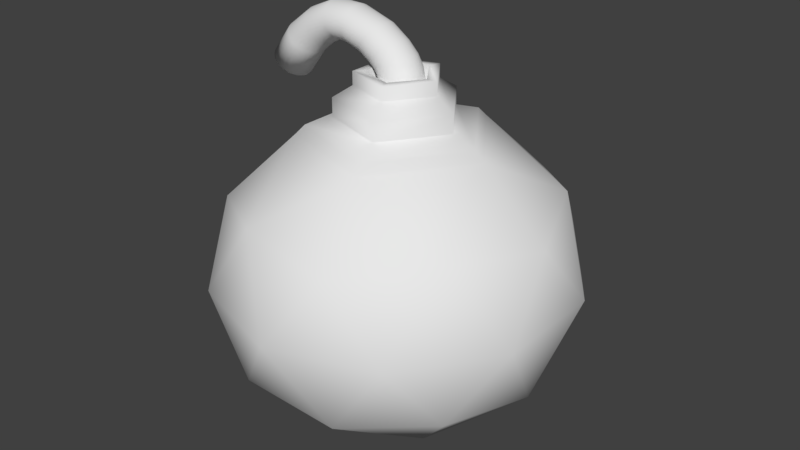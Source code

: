 # Source: Bomb.blend  (saved by Blender 2.79.0; exported with 4.5.12 LTS)
import bpy
from mathutils import Matrix  # noqa: F401  (used for matrix-valued properties, if any)

bpy.ops.wm.read_factory_settings(use_empty=True)
scene = bpy.context.scene
scene.name = 'Scene'

# ---- collections
col_collection_1 = bpy.data.collections.new('Collection 1'); scene.collection.children.link(col_collection_1)

# ---- world
world_world = bpy.data.worlds.new('World'); scene.world = world_world
world_world.color = (0.05088, 0.05088, 0.05088)
world_world.use_sun_shadow = False
world_world.sun_shadow_jitter_overblur = 0.0
world_world.cycles.sampling_method = 'MANUAL'

# ---- meshes
me_icosphere = bpy.data.meshes.new('Icosphere')
me_icosphere.from_pydata([(0.0, 0.0, -1.0), (0.7236, -0.5257, -0.4472), (-0.2764, -0.8506, -0.4472), (-0.8944, 0.0, -0.4472), (-0.2764, 0.8506, -0.4472), (0.7236, 0.5257, -0.4472), (0.2764, -0.8506, 0.4472), (-0.7236, -0.5257, 0.4472), (-0.7236, 0.5257, 0.4472), (0.2764, 0.8506, 0.4472), (0.8944, 0.0, 0.4472), (0.147, -0.4526, 0.91), (-0.1625, -0.5, -0.8507), (0.4253, -0.309, -0.8507), (0.2629, -0.809, -0.5257), (0.8506, 0.0, -0.5257), (0.4253, 0.309, -0.8507), (-0.5257, 0.0, -0.8507), (-0.6882, -0.5, -0.5257), (-0.1625, 0.5, -0.8507), (-0.6882, 0.5, -0.5257), (0.2629, 0.809, -0.5257), (0.9511, -0.309, 0.0), (0.9511, 0.309, 0.0), (0.0, -1.0, 0.0), (0.5878, -0.809, 0.0), (-0.9511, -0.309, 0.0), (-0.5878, -0.809, 0.0), (-0.5878, 0.809, 0.0), (-0.9511, 0.309, 0.0), (0.5878, 0.809, 0.0), (0.0, 1.0, 0.0), (0.6882, -0.5, 0.5257), (-0.2629, -0.809, 0.5257), (-0.8506, 0.0, 0.5257), (-0.2629, 0.809, 0.5257), (0.6882, 0.5, 0.5257), (0.1625, -0.5, 0.8507), (0.5257, 0.0, 0.8507), (-0.4253, -0.309, 0.8507), (-0.4253, 0.309, 0.8507), (0.1625, 0.5, 0.8507), (0.4759, -5.653e-10, 0.91), (-0.385, -0.2797, 0.91), (-0.385, 0.2797, 0.91), (0.147, 0.4526, 0.91), (0.1037, -0.319, 0.9621), (0.3355, -3.985e-10, 0.9621), (-0.2714, -0.1972, 0.9621), (-0.2714, 0.1972, 0.9621), (0.1037, 0.319, 0.9621), (0.1037, -0.319, 1.079), (0.3355, -3.985e-10, 1.079), (-0.2714, -0.1972, 1.079), (-0.2714, 0.1972, 1.079), (0.1037, 0.319, 1.079), (0.07177, -0.2209, 1.154), (0.2323, -2.759e-10, 1.154), (-0.1879, -0.1365, 1.154), (-0.1879, 0.1365, 1.154), (0.07177, 0.2209, 1.154), (0.07177, -0.2209, 1.238), (0.2323, -2.759e-10, 1.238), (-0.1879, -0.1365, 1.238), (-0.1879, 0.1365, 1.238), (0.07177, 0.2209, 1.238), (0.05217, -0.1606, 1.238), (0.1688, 6.135e-10, 1.238), (-0.1366, -0.09923, 1.238), (-0.1366, 0.09923, 1.238), (0.05217, 0.1606, 1.238), (0.05217, -0.1606, 0.7733), (0.1688, 6.135e-10, 0.7733), (-0.1366, -0.09923, 0.7733), (-0.1366, 0.09923, 0.7733), (0.05217, 0.1606, 0.7733), (0.01245, -0.1142, 1.118), (-0.01049, -0.112, 1.118), (-0.03256, -0.1055, 1.118), (-0.05289, -0.09493, 1.118), (-0.07071, -0.08073, 1.118), (-0.08534, -0.06343, 1.118), (-0.0962, -0.04369, 1.118), (-0.1029, -0.02227, 1.118), (-0.1052, 1.343e-07, 1.118), (-0.1029, 0.02227, 1.118), (-0.0962, 0.04369, 1.118), (-0.08534, 0.06343, 1.118), (-0.07071, 0.08073, 1.118), (-0.05289, 0.09493, 1.118), (-0.03256, 0.1055, 1.118), (-0.01049, 0.112, 1.118), (0.01245, 0.1142, 1.118), (0.03539, 0.112, 1.118), (0.05746, 0.1055, 1.118), (0.07779, 0.09493, 1.118), (0.09561, 0.08073, 1.118), (0.1102, 0.06343, 1.118), (0.1211, 0.04369, 1.118), (0.1278, 0.02227, 1.118), (0.1301, 3.664e-08, 1.118), (0.1278, -0.02227, 1.118), (0.1211, -0.04369, 1.118), (0.1102, -0.06343, 1.118), (0.09561, -0.08073, 1.118), (0.07779, -0.09493, 1.118), (0.05746, -0.1055, 1.118), (0.03539, -0.112, 1.118), (0.01245, -0.1142, 1.189), (-0.01049, -0.112, 1.189), (-0.03256, -0.1055, 1.189), (-0.05289, -0.09493, 1.189), (-0.07071, -0.08073, 1.189), (-0.08534, -0.06343, 1.189), (-0.0962, -0.04369, 1.189), (-0.1029, -0.02227, 1.189), (-0.1052, 1.343e-07, 1.189), (-0.1029, 0.02227, 1.189), (-0.0962, 0.04369, 1.189), (-0.08534, 0.06343, 1.189), (-0.07071, 0.08073, 1.189), (-0.05289, 0.09493, 1.189), (-0.03256, 0.1055, 1.189), (-0.01049, 0.112, 1.189), (0.01245, 0.1142, 1.189), (0.03539, 0.112, 1.189), (0.05746, 0.1055, 1.189), (0.07779, 0.09493, 1.189), (0.09561, 0.08073, 1.189), (0.1102, 0.06343, 1.189), (0.1211, 0.04369, 1.189), (0.1278, 0.02227, 1.189), (0.1301, 3.664e-08, 1.189), (0.1278, -0.02227, 1.189), (0.1211, -0.04369, 1.189), (0.1102, -0.06343, 1.189), (0.09561, -0.08073, 1.189), (0.07779, -0.09493, 1.189), (0.05746, -0.1055, 1.189), (0.03539, -0.112, 1.189), (-0.007111, -0.1057, 1.244), (-0.02932, -0.1035, 1.238), (-0.05068, -0.09705, 1.233), (-0.07036, -0.0865, 1.228), (-0.08762, -0.0723, 1.223), (-0.1018, -0.055, 1.22), (-0.1123, -0.03527, 1.217), (-0.1188, -0.01385, 1.215), (-0.121, 0.008424, 1.215), (-0.1188, 0.0307, 1.215), (-0.1123, 0.05211, 1.217), (-0.1018, 0.07185, 1.22), (-0.08762, 0.08915, 1.223), (-0.07036, 0.1034, 1.228), (-0.05068, 0.1139, 1.233), (-0.02932, 0.1204, 1.238), (-0.007111, 0.1226, 1.244), (0.0151, 0.1204, 1.249), (0.03646, 0.1139, 1.255), (0.05614, 0.1034, 1.26), (0.07339, 0.08915, 1.264), (0.08755, 0.07185, 1.268), (0.09807, 0.05211, 1.27), (0.1046, 0.0307, 1.272), (0.1067, 0.008424, 1.272), (0.1046, -0.01385, 1.272), (0.09807, -0.03527, 1.27), (0.08755, -0.055, 1.268), (0.07339, -0.0723, 1.264), (0.05614, -0.0865, 1.26), (0.03646, -0.09705, 1.255), (0.0151, -0.1035, 1.249), (-0.03872, -0.09867, 1.288), (-0.0592, -0.09648, 1.278), (-0.0789, -0.08998, 1.269), (-0.09705, -0.07943, 1.26), (-0.113, -0.06523, 1.252), (-0.126, -0.04793, 1.245), (-0.1357, -0.02819, 1.24), (-0.1417, -0.006775, 1.238), (-0.1437, 0.0155, 1.237), (-0.1417, 0.03777, 1.238), (-0.1357, 0.05919, 1.24), (-0.126, 0.07893, 1.245), (-0.113, 0.09623, 1.252), (-0.09705, 0.1104, 1.26), (-0.0789, 0.121, 1.269), (-0.0592, 0.1275, 1.278), (-0.03872, 0.1297, 1.288), (-0.01824, 0.1275, 1.298), (0.001448, 0.121, 1.308), (0.0196, 0.1104, 1.317), (0.03551, 0.09623, 1.325), (0.04856, 0.07893, 1.331), (0.05826, 0.05919, 1.336), (0.06423, 0.03777, 1.339), (0.06625, 0.0155, 1.34), (0.06423, -0.006775, 1.339), (0.05826, -0.02819, 1.336), (0.04856, -0.04793, 1.331), (0.0355, -0.06523, 1.325), (0.0196, -0.07943, 1.317), (0.001448, -0.08998, 1.308), (-0.01824, -0.09648, 1.298), (-0.09074, -0.09136, 1.333), (-0.1081, -0.08916, 1.319), (-0.1248, -0.08266, 1.305), (-0.1403, -0.07211, 1.292), (-0.1538, -0.05792, 1.28), (-0.1648, -0.04062, 1.271), (-0.1731, -0.02088, 1.264), (-0.1782, 0.0005388, 1.26), (-0.1799, 0.02281, 1.258), (-0.1782, 0.04508, 1.26), (-0.1731, 0.0665, 1.264), (-0.1648, 0.08624, 1.271), (-0.1538, 0.1035, 1.28), (-0.1403, 0.1177, 1.292), (-0.1248, 0.1283, 1.305), (-0.1081, 0.1348, 1.319), (-0.09074, 0.137, 1.333), (-0.07335, 0.1348, 1.348), (-0.05663, 0.1283, 1.362), (-0.04122, 0.1177, 1.375), (-0.02771, 0.1035, 1.386), (-0.01663, 0.08624, 1.396), (-0.008391, 0.0665, 1.403), (-0.003319, 0.04508, 1.407), (-0.001606, 0.02281, 1.408), (-0.003319, 0.0005387, 1.407), (-0.008391, -0.02088, 1.403), (-0.01663, -0.04062, 1.396), (-0.02771, -0.05792, 1.386), (-0.04122, -0.07211, 1.375), (-0.05663, -0.08267, 1.362), (-0.07335, -0.08916, 1.348), (-0.1783, -0.08214, 1.389), (-0.1908, -0.07994, 1.37), (-0.2029, -0.07345, 1.352), (-0.214, -0.0629, 1.335), (-0.2237, -0.0487, 1.321), (-0.2317, -0.0314, 1.309), (-0.2376, -0.01166, 1.3), (-0.2413, 0.009758, 1.294), (-0.2425, 0.03203, 1.292), (-0.2413, 0.0543, 1.294), (-0.2376, 0.07572, 1.3), (-0.2317, 0.09546, 1.309), (-0.2237, 0.1128, 1.321), (-0.214, 0.127, 1.335), (-0.2029, 0.1375, 1.352), (-0.1908, 0.144, 1.37), (-0.1783, 0.1462, 1.389), (-0.1658, 0.144, 1.408), (-0.1537, 0.1375, 1.426), (-0.1426, 0.127, 1.442), (-0.1329, 0.1128, 1.457), (-0.1249, 0.09546, 1.469), (-0.119, 0.07572, 1.478), (-0.1153, 0.0543, 1.483), (-0.1141, 0.03203, 1.485), (-0.1153, 0.009758, 1.483), (-0.119, -0.01166, 1.478), (-0.1249, -0.0314, 1.469), (-0.1329, -0.0487, 1.457), (-0.1426, -0.0629, 1.442), (-0.1537, -0.07345, 1.426), (-0.1658, -0.07994, 1.408), (-0.317, -0.07381, 1.435), (-0.3193, -0.07161, 1.413), (-0.3216, -0.06512, 1.391), (-0.3237, -0.05457, 1.371), (-0.3255, -0.04037, 1.354), (-0.327, -0.02307, 1.34), (-0.3281, -0.003331, 1.329), (-0.3288, 0.01809, 1.323), (-0.329, 0.04036, 1.321), (-0.3288, 0.06263, 1.323), (-0.3281, 0.08405, 1.329), (-0.327, 0.1038, 1.34), (-0.3255, 0.1211, 1.354), (-0.3237, 0.1353, 1.371), (-0.3216, 0.1458, 1.391), (-0.3193, 0.1523, 1.413), (-0.317, 0.1545, 1.435), (-0.3147, 0.1523, 1.457), (-0.3124, 0.1458, 1.479), (-0.3103, 0.1353, 1.498), (-0.3085, 0.1211, 1.516), (-0.307, 0.1038, 1.53), (-0.3059, 0.08405, 1.541), (-0.3052, 0.06263, 1.547), (-0.305, 0.04036, 1.549), (-0.3052, 0.01809, 1.547), (-0.3059, -0.003331, 1.541), (-0.307, -0.02307, 1.53), (-0.3085, -0.04037, 1.516), (-0.3103, -0.05457, 1.498), (-0.3124, -0.06512, 1.479), (-0.3147, -0.07161, 1.457), (-0.4279, -0.07687, 1.443), (-0.4222, -0.07467, 1.421), (-0.4167, -0.06818, 1.401), (-0.4116, -0.05763, 1.381), (-0.4071, -0.04343, 1.364), (-0.4035, -0.02613, 1.351), (-0.4008, -0.006391, 1.34), (-0.3991, 0.01503, 1.334), (-0.3985, 0.0373, 1.332), (-0.3991, 0.05957, 1.334), (-0.4008, 0.08099, 1.34), (-0.4035, 0.1007, 1.351), (-0.4071, 0.118, 1.364), (-0.4116, 0.1322, 1.381), (-0.4167, 0.1428, 1.401), (-0.4222, 0.1493, 1.421), (-0.4279, 0.1515, 1.443), (-0.4336, 0.1493, 1.465), (-0.4391, 0.1428, 1.486), (-0.4442, 0.1322, 1.505), (-0.4487, 0.118, 1.522), (-0.4523, 0.1007, 1.536), (-0.455, 0.08099, 1.546), (-0.4567, 0.05957, 1.552), (-0.4573, 0.0373, 1.554), (-0.4567, 0.01503, 1.552), (-0.455, -0.006391, 1.546), (-0.4523, -0.02613, 1.536), (-0.4487, -0.04343, 1.522), (-0.4442, -0.05763, 1.505), (-0.4391, -0.06818, 1.486), (-0.4336, -0.07467, 1.465), (-0.5467, -0.08049, 1.38), (-0.5353, -0.0783, 1.361), (-0.5244, -0.0718, 1.342), (-0.5143, -0.06125, 1.325), (-0.5055, -0.04705, 1.31), (-0.4982, -0.02975, 1.297), (-0.4929, -0.01001, 1.288), (-0.4895, 0.0114, 1.282), (-0.4884, 0.03368, 1.28), (-0.4895, 0.05595, 1.282), (-0.4929, 0.07737, 1.288), (-0.4982, 0.0971, 1.297), (-0.5055, 0.1144, 1.31), (-0.5143, 0.1286, 1.325), (-0.5244, 0.1392, 1.342), (-0.5353, 0.1456, 1.361), (-0.5467, 0.1478, 1.38), (-0.558, 0.1456, 1.4), (-0.569, 0.1392, 1.418), (-0.579, 0.1286, 1.436), (-0.5879, 0.1144, 1.451), (-0.5951, 0.0971, 1.463), (-0.6005, 0.07737, 1.472), (-0.6038, 0.05595, 1.478), (-0.6049, 0.03368, 1.48), (-0.6038, 0.0114, 1.478), (-0.6005, -0.01001, 1.472), (-0.5951, -0.02975, 1.463), (-0.5879, -0.04705, 1.451), (-0.579, -0.06125, 1.436), (-0.569, -0.0718, 1.418), (-0.558, -0.0783, 1.4), (-0.652, -0.0839, 1.283), (-0.6351, -0.08171, 1.268), (-0.6188, -0.07521, 1.254), (-0.6037, -0.06466, 1.24), (-0.5905, -0.05047, 1.229), (-0.5797, -0.03316, 1.219), (-0.5717, -0.01343, 1.212), (-0.5667, 0.00799, 1.207), (-0.5651, 0.03026, 1.206), (-0.5667, 0.05254, 1.207), (-0.5717, 0.07395, 1.212), (-0.5797, 0.09369, 1.219), (-0.5905, 0.111, 1.229), (-0.6037, 0.1252, 1.24), (-0.6188, 0.1357, 1.254), (-0.6351, 0.1422, 1.268), (-0.652, 0.1444, 1.283), (-0.669, 0.1422, 1.298), (-0.6853, 0.1357, 1.313), (-0.7004, 0.1252, 1.326), (-0.7136, 0.111, 1.338), (-0.7244, 0.09369, 1.348), (-0.7324, 0.07395, 1.355), (-0.7374, 0.05254, 1.359), (-0.739, 0.03026, 1.361), (-0.7374, 0.00799, 1.359), (-0.7324, -0.01343, 1.355), (-0.7244, -0.03316, 1.348), (-0.7136, -0.05047, 1.338), (-0.7004, -0.06466, 1.326), (-0.6853, -0.07521, 1.313), (-0.669, -0.08171, 1.298), (-0.7583, -0.08767, 1.118), (-0.7414, -0.08548, 1.103), (-0.725, -0.07898, 1.089), (-0.71, -0.06843, 1.075), (-0.6968, -0.05423, 1.064), (-0.686, -0.03693, 1.054), (-0.678, -0.01719, 1.047), (-0.673, 0.004225, 1.043), (-0.6714, 0.0265, 1.041), (-0.673, 0.04877, 1.043), (-0.678, 0.07019, 1.047), (-0.686, 0.08993, 1.054), (-0.6968, 0.1072, 1.064), (-0.71, 0.1214, 1.075), (-0.725, 0.132, 1.089), (-0.7414, 0.1385, 1.103), (-0.7583, 0.1407, 1.118), (-0.7753, 0.1385, 1.134), (-0.7916, 0.132, 1.148), (-0.8066, 0.1214, 1.161), (-0.8198, 0.1072, 1.173), (-0.8306, 0.08993, 1.183), (-0.8387, 0.07019, 1.19), (-0.8436, 0.04877, 1.194), (-0.8453, 0.0265, 1.196), (-0.8436, 0.004225, 1.194), (-0.8387, -0.01719, 1.19), (-0.8306, -0.03693, 1.183), (-0.8198, -0.05423, 1.173), (-0.8066, -0.06843, 1.161), (-0.7916, -0.07898, 1.148), (-0.7753, -0.08548, 1.134), (-0.7583, -0.0002408, 1.118), (-0.7544, 0.000273, 1.115), (-0.7505, 0.001795, 1.111), (-0.747, 0.004266, 1.108), (-0.7439, 0.007591, 1.106), (-0.7414, 0.01164, 1.103), (-0.7395, 0.01627, 1.102), (-0.7383, 0.02128, 1.101), (-0.738, 0.0265, 1.1), (-0.7383, 0.03171, 1.101), (-0.7395, 0.03673, 1.102), (-0.7414, 0.04135, 1.103), (-0.7439, 0.04541, 1.106), (-0.7607, 0.04873, 1.103), (-0.7643, 0.0512, 1.106), (-0.7681, 0.05272, 1.109), (-0.772, 0.05324, 1.113), (-0.776, 0.05272, 1.116), (-0.7798, 0.0512, 1.12), (-0.7834, 0.04873, 1.123), (-0.7865, 0.04541, 1.125), (-0.789, 0.04135, 1.128), (-0.7909, 0.03673, 1.129), (-0.792, 0.03171, 1.13), (-0.7924, 0.0265, 1.131), (-0.7783, 0.02128, 1.136), (-0.7771, 0.01627, 1.135), (-0.7753, 0.01164, 1.133), (-0.7727, 0.007591, 1.131), (-0.7696, 0.004266, 1.128), (-0.7661, 0.001795, 1.125), (-0.7623, 0.000273, 1.122)], [], [(0, 13, 12), (1, 13, 15), (0, 12, 17), (0, 17, 19), (0, 19, 16), (1, 15, 22), (2, 14, 24), (3, 18, 26), (4, 20, 28), (5, 21, 30), (1, 22, 25), (2, 24, 27), (3, 26, 29), (4, 28, 31), (5, 30, 23), (6, 32, 37), (7, 33, 39), (8, 34, 40), (9, 35, 41), (10, 36, 38), (40, 39, 43, 44), (38, 36, 41), (36, 9, 41), (37, 38, 42, 11), (41, 35, 40), (35, 8, 40), (41, 40, 44, 45), (40, 34, 39), (34, 7, 39), (39, 37, 11, 43), (39, 33, 37), (33, 6, 37), (38, 41, 45, 42), (37, 32, 38), (32, 10, 38), (23, 36, 10), (23, 30, 36), (30, 9, 36), (31, 35, 9), (31, 28, 35), (28, 8, 35), (29, 34, 8), (29, 26, 34), (26, 7, 34), (27, 33, 7), (27, 24, 33), (24, 6, 33), (25, 32, 6), (25, 22, 32), (22, 10, 32), (30, 31, 9), (30, 21, 31), (21, 4, 31), (28, 29, 8), (28, 20, 29), (20, 3, 29), (26, 27, 7), (26, 18, 27), (18, 2, 27), (24, 25, 6), (24, 14, 25), (14, 1, 25), (22, 23, 10), (22, 15, 23), (15, 5, 23), (16, 21, 5), (16, 19, 21), (19, 4, 21), (19, 20, 4), (19, 17, 20), (17, 3, 20), (17, 18, 3), (17, 12, 18), (12, 2, 18), (15, 16, 5), (15, 13, 16), (13, 0, 16), (12, 14, 2), (12, 13, 14), (13, 1, 14), (45, 44, 49, 50), (42, 45, 50, 47), (11, 42, 47, 46), (44, 43, 48, 49), (43, 11, 46, 48), (48, 46, 51, 53), (47, 50, 55, 52), (49, 48, 53, 54), (46, 47, 52, 51), (50, 49, 54, 55), (55, 54, 59, 60), (53, 51, 56, 58), (52, 55, 60, 57), (54, 53, 58, 59), (51, 52, 57, 56), (57, 60, 65, 62), (59, 58, 63, 64), (56, 57, 62, 61), (60, 59, 64, 65), (58, 56, 61, 63), (65, 64, 69, 70), (63, 61, 66, 68), (62, 65, 70, 67), (64, 63, 68, 69), (61, 62, 67, 66), (67, 70, 75, 72), (69, 68, 73, 74), (66, 67, 72, 71), (70, 69, 74, 75), (68, 66, 71, 73), (102, 101, 133, 134), (89, 88, 120, 121), (103, 102, 134, 135), (90, 89, 121, 122), (77, 76, 108, 109), (104, 103, 135, 136), (91, 90, 122, 123), (78, 77, 109, 110), (105, 104, 136, 137), (92, 91, 123, 124), (79, 78, 110, 111), (106, 105, 137, 138), (93, 92, 124, 125), (80, 79, 111, 112), (107, 106, 138, 139), (94, 93, 125, 126), (81, 80, 112, 113), (76, 107, 139, 108), (95, 94, 126, 127), (82, 81, 113, 114), (96, 95, 127, 128), (83, 82, 114, 115), (97, 96, 128, 129), (84, 83, 115, 116), (98, 97, 129, 130), (85, 84, 116, 117), (99, 98, 130, 131), (86, 85, 117, 118), (100, 99, 131, 132), (87, 86, 118, 119), (101, 100, 132, 133), (88, 87, 119, 120), (129, 128, 160, 161), (116, 115, 147, 148), (130, 129, 161, 162), (117, 116, 148, 149), (131, 130, 162, 163), (118, 117, 149, 150), (132, 131, 163, 164), (119, 118, 150, 151), (133, 132, 164, 165), (120, 119, 151, 152), (134, 133, 165, 166), (121, 120, 152, 153), (135, 134, 166, 167), (122, 121, 153, 154), (109, 108, 140, 141), (136, 135, 167, 168), (123, 122, 154, 155), (110, 109, 141, 142), (137, 136, 168, 169), (124, 123, 155, 156), (111, 110, 142, 143), (138, 137, 169, 170), (125, 124, 156, 157), (112, 111, 143, 144), (139, 138, 170, 171), (126, 125, 157, 158), (113, 112, 144, 145), (108, 139, 171, 140), (127, 126, 158, 159), (114, 113, 145, 146), (128, 127, 159, 160), (115, 114, 146, 147), (164, 163, 195, 196), (151, 150, 182, 183), (165, 164, 196, 197), (152, 151, 183, 184), (166, 165, 197, 198), (153, 152, 184, 185), (167, 166, 198, 199), (154, 153, 185, 186), (141, 140, 172, 173), (168, 167, 199, 200), (155, 154, 186, 187), (142, 141, 173, 174), (169, 168, 200, 201), (156, 155, 187, 188), (143, 142, 174, 175), (170, 169, 201, 202), (157, 156, 188, 189), (144, 143, 175, 176), (171, 170, 202, 203), (158, 157, 189, 190), (145, 144, 176, 177), (140, 171, 203, 172), (159, 158, 190, 191), (146, 145, 177, 178), (160, 159, 191, 192), (147, 146, 178, 179), (161, 160, 192, 193), (148, 147, 179, 180), (162, 161, 193, 194), (149, 148, 180, 181), (163, 162, 194, 195), (150, 149, 181, 182), (199, 198, 230, 231), (186, 185, 217, 218), (173, 172, 204, 205), (200, 199, 231, 232), (187, 186, 218, 219), (174, 173, 205, 206), (201, 200, 232, 233), (188, 187, 219, 220), (175, 174, 206, 207), (202, 201, 233, 234), (189, 188, 220, 221), (176, 175, 207, 208), (203, 202, 234, 235), (190, 189, 221, 222), (177, 176, 208, 209), (172, 203, 235, 204), (191, 190, 222, 223), (178, 177, 209, 210), (192, 191, 223, 224), (179, 178, 210, 211), (193, 192, 224, 225), (180, 179, 211, 212), (194, 193, 225, 226), (181, 180, 212, 213), (195, 194, 226, 227), (182, 181, 213, 214), (196, 195, 227, 228), (183, 182, 214, 215), (197, 196, 228, 229), (184, 183, 215, 216), (198, 197, 229, 230), (185, 184, 216, 217), (207, 206, 238, 239), (234, 233, 265, 266), (221, 220, 252, 253), (208, 207, 239, 240), (235, 234, 266, 267), (222, 221, 253, 254), (209, 208, 240, 241), (204, 235, 267, 236), (223, 222, 254, 255), (210, 209, 241, 242), (224, 223, 255, 256), (211, 210, 242, 243), (225, 224, 256, 257), (212, 211, 243, 244), (226, 225, 257, 258), (213, 212, 244, 245), (227, 226, 258, 259), (214, 213, 245, 246), (228, 227, 259, 260), (215, 214, 246, 247), (229, 228, 260, 261), (216, 215, 247, 248), (230, 229, 261, 262), (217, 216, 248, 249), (231, 230, 262, 263), (218, 217, 249, 250), (205, 204, 236, 237), (232, 231, 263, 264), (219, 218, 250, 251), (206, 205, 237, 238), (233, 232, 264, 265), (220, 219, 251, 252), (242, 241, 273, 274), (256, 255, 287, 288), (243, 242, 274, 275), (257, 256, 288, 289), (244, 243, 275, 276), (258, 257, 289, 290), (245, 244, 276, 277), (259, 258, 290, 291), (246, 245, 277, 278), (260, 259, 291, 292), (247, 246, 278, 279), (261, 260, 292, 293), (248, 247, 279, 280), (262, 261, 293, 294), (249, 248, 280, 281), (263, 262, 294, 295), (250, 249, 281, 282), (237, 236, 268, 269), (264, 263, 295, 296), (251, 250, 282, 283), (238, 237, 269, 270), (265, 264, 296, 297), (252, 251, 283, 284), (239, 238, 270, 271), (266, 265, 297, 298), (253, 252, 284, 285), (240, 239, 271, 272), (267, 266, 298, 299), (254, 253, 285, 286), (241, 240, 272, 273), (236, 267, 299, 268), (255, 254, 286, 287), (277, 276, 308, 309), (291, 290, 322, 323), (278, 277, 309, 310), (292, 291, 323, 324), (279, 278, 310, 311), (293, 292, 324, 325), (280, 279, 311, 312), (294, 293, 325, 326), (281, 280, 312, 313), (295, 294, 326, 327), (282, 281, 313, 314), (269, 268, 300, 301), (296, 295, 327, 328), (283, 282, 314, 315), (270, 269, 301, 302), (297, 296, 328, 329), (284, 283, 315, 316), (271, 270, 302, 303), (298, 297, 329, 330), (285, 284, 316, 317), (272, 271, 303, 304), (299, 298, 330, 331), (286, 285, 317, 318), (273, 272, 304, 305), (268, 299, 331, 300), (287, 286, 318, 319), (274, 273, 305, 306), (288, 287, 319, 320), (275, 274, 306, 307), (289, 288, 320, 321), (276, 275, 307, 308), (290, 289, 321, 322), (312, 311, 343, 344), (326, 325, 357, 358), (313, 312, 344, 345), (327, 326, 358, 359), (314, 313, 345, 346), (301, 300, 332, 333), (328, 327, 359, 360), (315, 314, 346, 347), (302, 301, 333, 334), (329, 328, 360, 361), (316, 315, 347, 348), (303, 302, 334, 335), (330, 329, 361, 362), (317, 316, 348, 349), (304, 303, 335, 336), (331, 330, 362, 363), (318, 317, 349, 350), (305, 304, 336, 337), (300, 331, 363, 332), (319, 318, 350, 351), (306, 305, 337, 338), (320, 319, 351, 352), (307, 306, 338, 339), (321, 320, 352, 353), (308, 307, 339, 340), (322, 321, 353, 354), (309, 308, 340, 341), (323, 322, 354, 355), (310, 309, 341, 342), (324, 323, 355, 356), (311, 310, 342, 343), (325, 324, 356, 357), (347, 346, 378, 379), (334, 333, 365, 366), (361, 360, 392, 393), (348, 347, 379, 380), (335, 334, 366, 367), (362, 361, 393, 394), (349, 348, 380, 381), (336, 335, 367, 368), (363, 362, 394, 395), (350, 349, 381, 382), (337, 336, 368, 369), (332, 363, 395, 364), (351, 350, 382, 383), (338, 337, 369, 370), (352, 351, 383, 384), (339, 338, 370, 371), (353, 352, 384, 385), (340, 339, 371, 372), (354, 353, 385, 386), (341, 340, 372, 373), (355, 354, 386, 387), (342, 341, 373, 374), (356, 355, 387, 388), (343, 342, 374, 375), (357, 356, 388, 389), (344, 343, 375, 376), (358, 357, 389, 390), (345, 344, 376, 377), (359, 358, 390, 391), (346, 345, 377, 378), (333, 332, 364, 365), (360, 359, 391, 392), (382, 381, 413, 414), (369, 368, 400, 401), (364, 395, 427, 396), (383, 382, 414, 415), (370, 369, 401, 402), (384, 383, 415, 416), (371, 370, 402, 403), (385, 384, 416, 417), (372, 371, 403, 404), (386, 385, 417, 418), (373, 372, 404, 405), (387, 386, 418, 419), (374, 373, 405, 406), (388, 387, 419, 420), (375, 374, 406, 407), (389, 388, 420, 421), (376, 375, 407, 408), (390, 389, 421, 422), (377, 376, 408, 409), (391, 390, 422, 423), (378, 377, 409, 410), (365, 364, 396, 397), (392, 391, 423, 424), (379, 378, 410, 411), (366, 365, 397, 398), (393, 392, 424, 425), (380, 379, 411, 412), (367, 366, 398, 399), (394, 393, 425, 426), (381, 380, 412, 413), (368, 367, 399, 400), (395, 394, 426, 427), (400, 399, 431, 432), (427, 426, 458, 459), (414, 413, 445, 446), (401, 400, 432, 433), (396, 427, 459, 428), (415, 414, 446, 447), (402, 401, 433, 434), (416, 415, 447, 448), (403, 402, 434, 435), (417, 416, 448, 449), (404, 403, 435, 436), (418, 417, 449, 450), (405, 404, 436, 437), (419, 418, 450, 451), (406, 405, 437, 438), (420, 419, 451, 452), (407, 406, 438, 439), (421, 420, 452, 453), (408, 407, 439, 440), (422, 421, 453, 454), (409, 408, 440, 441), (423, 422, 454, 455), (410, 409, 441, 442), (397, 396, 428, 429), (424, 423, 455, 456), (411, 410, 442, 443), (398, 397, 429, 430), (425, 424, 456, 457), (412, 411, 443, 444), (399, 398, 430, 431), (426, 425, 457, 458), (413, 412, 444, 445), (429, 428, 459, 458, 457, 456, 455, 454, 453, 452, 451, 450, 449, 448, 447, 446, 445, 444, 443, 442, 441, 440, 439, 438, 437, 436, 435, 434, 433, 432, 431, 430)])
me_icosphere.polygons.foreach_set('use_smooth', [True] * 463)
_uv = me_icosphere.uv_layers.new(name='UVMap')
_uv.uv.foreach_set('vector', [0.5, 0.0, 0.7236, 0.05847, 0.4146, 0.05847, 0.8804, 0.2164, 0.7236, 0.05847, 0.9472, 0.1857, 0.5, 0.0, 0.4146, 0.05847, 0.2236, 0.05847, 0.5, 0.0, 0.2236, 0.05847, 0.4146, 0.05847, 0.5, 0.0, 0.4146, 0.05847, 0.7236, 0.05847, 0.8804, 0.2164, 0.9472, 0.1857, 1.0, 0.3915, 0.3547, 0.2164, 0.6382, 0.1857, 0.5, 0.3915, 0.02977, 0.2164, 0.1382, 0.1857, 0.0, 0.3915, 0.3547, 0.2164, 0.1382, 0.1857, 0.191, 0.3915, 0.8804, 0.2164, 0.6382, 0.1857, 0.809, 0.3915, 0.8804, 0.2164, 1.0, 0.3915, 0.809, 0.3915, 0.3547, 0.2164, 0.5, 0.3915, 0.191, 0.3915, 0.02977, 0.2164, 0.0, 0.3915, 0.0, 0.3915, 0.3547, 0.2164, 0.191, 0.3915, 0.5, 0.3915, 0.8804, 0.2164, 0.809, 0.3915, 1.0, 0.3915, 0.6453, 0.5666, 0.8618, 0.5973, 0.5854, 0.7245, 0.1196, 0.5666, 0.3618, 0.5973, 0.2764, 0.7245, 0.1196, 0.5666, 0.05279, 0.5973, 0.2764, 0.7245, 0.6453, 0.5666, 0.3618, 0.5973, 0.5854, 0.7245, 0.9702, 0.5666, 0.8618, 0.5973, 0.7764, 0.7245, 0.2764, 0.7245, 0.2764, 0.7245, 0.2976, 0.7477, 0.2976, 0.7477, 0.7764, 0.7245, 0.8618, 0.5973, 0.5854, 0.7245, 0.8618, 0.5973, 0.6453, 0.5666, 0.5854, 0.7245, 0.5854, 0.7245, 0.7764, 0.7245, 0.7502, 0.7477, 0.5773, 0.7477, 0.5854, 0.7245, 0.3618, 0.5973, 0.2764, 0.7245, 0.3618, 0.5973, 0.1196, 0.5666, 0.2764, 0.7245, 0.5854, 0.7245, 0.2764, 0.7245, 0.2976, 0.7477, 0.5773, 0.7477, 0.2764, 0.7245, 0.05279, 0.5973, 0.2764, 0.7245, 0.05279, 0.5973, 0.1196, 0.5666, 0.2764, 0.7245, 0.2764, 0.7245, 0.5854, 0.7245, 0.5773, 0.7477, 0.2976, 0.7477, 0.2764, 0.7245, 0.3618, 0.5973, 0.5854, 0.7245, 0.3618, 0.5973, 0.6453, 0.5666, 0.5854, 0.7245, 0.7764, 0.7245, 0.5854, 0.7245, 0.5773, 0.7477, 0.7502, 0.7477, 0.5854, 0.7245, 0.8618, 0.5973, 0.7764, 0.7245, 0.8618, 0.5973, 0.9702, 0.5666, 0.7764, 0.7245, 1.0, 0.3915, 0.8618, 0.5973, 0.9702, 0.5666, 1.0, 0.3915, 0.809, 0.3915, 0.8618, 0.5973, 0.809, 0.3915, 0.6453, 0.5666, 0.8618, 0.5973, 0.5, 0.3915, 0.3618, 0.5973, 0.6453, 0.5666, 0.5, 0.3915, 0.191, 0.3915, 0.3618, 0.5973, 0.191, 0.3915, 0.1196, 0.5666, 0.3618, 0.5973, 0.0, 0.3915, 0.05279, 0.5973, 0.1196, 0.5666, 0.0, 0.3915, 0.0, 0.3915, 0.05279, 0.5973, 0.0, 0.3915, 0.1196, 0.5666, 0.05279, 0.5973, 0.191, 0.3915, 0.3618, 0.5973, 0.1196, 0.5666, 0.191, 0.3915, 0.5, 0.3915, 0.3618, 0.5973, 0.5, 0.3915, 0.6453, 0.5666, 0.3618, 0.5973, 0.809, 0.3915, 0.8618, 0.5973, 0.6453, 0.5666, 0.809, 0.3915, 1.0, 0.3915, 0.8618, 0.5973, 1.0, 0.3915, 0.9702, 0.5666, 0.8618, 0.5973, 0.809, 0.3915, 0.5, 0.3915, 0.6453, 0.5666, 0.809, 0.3915, 0.6382, 0.1857, 0.5, 0.3915, 0.6382, 0.1857, 0.3547, 0.2164, 0.5, 0.3915, 0.191, 0.3915, 0.0, 0.3915, 0.1196, 0.5666, 0.191, 0.3915, 0.1382, 0.1857, 0.0, 0.3915, 0.1382, 0.1857, 0.02977, 0.2164, 0.0, 0.3915, 0.0, 0.3915, 0.191, 0.3915, 0.1196, 0.5666, 0.0, 0.3915, 0.1382, 0.1857, 0.191, 0.3915, 0.1382, 0.1857, 0.3547, 0.2164, 0.191, 0.3915, 0.5, 0.3915, 0.809, 0.3915, 0.6453, 0.5666, 0.5, 0.3915, 0.6382, 0.1857, 0.809, 0.3915, 0.6382, 0.1857, 0.8804, 0.2164, 0.809, 0.3915, 1.0, 0.3915, 1.0, 0.3915, 0.9702, 0.5666, 1.0, 0.3915, 0.9472, 0.1857, 1.0, 0.3915, 0.9472, 0.1857, 0.8804, 0.2164, 1.0, 0.3915, 0.7236, 0.05847, 0.6382, 0.1857, 0.8804, 0.2164, 0.7236, 0.05847, 0.4146, 0.05847, 0.6382, 0.1857, 0.4146, 0.05847, 0.3547, 0.2164, 0.6382, 0.1857, 0.4146, 0.05847, 0.1382, 0.1857, 0.3547, 0.2164, 0.4146, 0.05847, 0.2236, 0.05847, 0.1382, 0.1857, 0.2236, 0.05847, 0.02977, 0.2164, 0.1382, 0.1857, 0.2236, 0.05847, 0.1382, 0.1857, 0.02977, 0.2164, 0.2236, 0.05847, 0.4146, 0.05847, 0.1382, 0.1857, 0.4146, 0.05847, 0.3547, 0.2164, 0.1382, 0.1857, 0.9472, 0.1857, 0.7236, 0.05847, 0.8804, 0.2164, 0.9472, 0.1857, 0.7236, 0.05847, 0.7236, 0.05847, 0.7236, 0.05847, 0.5, 0.0, 0.7236, 0.05847, 0.4146, 0.05847, 0.6382, 0.1857, 0.3547, 0.2164, 0.4146, 0.05847, 0.7236, 0.05847, 0.6382, 0.1857, 0.7236, 0.05847, 0.8804, 0.2164, 0.6382, 0.1857, 0.5773, 0.7477, 0.2976, 0.7477, 0.3573, 0.7681, 0.5545, 0.7681, 0.7502, 0.7477, 0.5773, 0.7477, 0.5545, 0.7681, 0.6764, 0.7681, 0.5773, 0.7477, 0.7502, 0.7477, 0.6764, 0.7681, 0.5545, 0.7681, 0.2976, 0.7477, 0.2976, 0.7477, 0.3573, 0.7681, 0.3573, 0.7681, 0.2976, 0.7477, 0.5773, 0.7477, 0.5545, 0.7681, 0.3573, 0.7681, 0.3573, 0.7681, 0.5545, 0.7681, 0.5545, 0.8139, 0.3573, 0.8139, 0.6764, 0.7681, 0.5545, 0.7681, 0.5545, 0.8139, 0.6764, 0.8139, 0.3573, 0.7681, 0.3573, 0.7681, 0.3573, 0.8139, 0.3573, 0.8139, 0.5545, 0.7681, 0.6764, 0.7681, 0.6764, 0.8139, 0.5545, 0.8139, 0.5545, 0.7681, 0.3573, 0.7681, 0.3573, 0.8139, 0.5545, 0.8139, 0.5545, 0.8139, 0.3573, 0.8139, 0.4012, 0.8432, 0.5377, 0.8432, 0.3573, 0.8139, 0.5545, 0.8139, 0.5377, 0.8432, 0.4012, 0.8432, 0.6764, 0.8139, 0.5545, 0.8139, 0.5377, 0.8432, 0.6221, 0.8432, 0.3573, 0.8139, 0.3573, 0.8139, 0.4012, 0.8432, 0.4012, 0.8432, 0.5545, 0.8139, 0.6764, 0.8139, 0.6221, 0.8432, 0.5377, 0.8432, 0.6221, 0.8432, 0.5377, 0.8432, 0.5377, 0.8759, 0.6221, 0.8759, 0.4012, 0.8432, 0.4012, 0.8432, 0.4012, 0.8759, 0.4012, 0.8759, 0.5377, 0.8432, 0.6221, 0.8432, 0.6221, 0.8759, 0.5377, 0.8759, 0.5377, 0.8432, 0.4012, 0.8432, 0.4012, 0.8759, 0.5377, 0.8759, 0.4012, 0.8432, 0.5377, 0.8432, 0.5377, 0.8759, 0.4012, 0.8759, 0.5377, 0.8759, 0.4012, 0.8759, 0.4282, 0.8759, 0.5274, 0.8759, 0.4012, 0.8759, 0.5377, 0.8759, 0.5274, 0.8759, 0.4282, 0.8759, 0.6221, 0.8759, 0.5377, 0.8759, 0.5274, 0.8759, 0.5888, 0.8759, 0.4012, 0.8759, 0.4012, 0.8759, 0.4282, 0.8759, 0.4282, 0.8759, 0.5377, 0.8759, 0.6221, 0.8759, 0.5888, 0.8759, 0.5274, 0.8759, 0.5888, 0.8759, 0.5274, 0.8759, 0.5274, 0.6942, 0.5888, 0.6942, 0.4282, 0.8759, 0.4282, 0.8759, 0.4282, 0.6942, 0.4282, 0.6942, 0.5274, 0.8759, 0.5888, 0.8759, 0.5888, 0.6942, 0.5274, 0.6942, 0.5274, 0.8759, 0.4282, 0.8759, 0.4282, 0.6942, 0.5274, 0.6942, 0.4282, 0.8759, 0.5274, 0.8759, 0.5274, 0.6942, 0.4282, 0.6942, 0.5637, 0.8291, 0.5672, 0.8291, 0.5672, 0.857, 0.5637, 0.857, 0.4722, 0.8291, 0.4628, 0.8291, 0.4628, 0.857, 0.4722, 0.857, 0.558, 0.8291, 0.5637, 0.8291, 0.5637, 0.857, 0.558, 0.857, 0.4829, 0.8291, 0.4722, 0.8291, 0.4722, 0.857, 0.4829, 0.857, 0.4945, 0.8291, 0.5065, 0.8291, 0.5065, 0.857, 0.4945, 0.857, 0.5503, 0.8291, 0.558, 0.8291, 0.558, 0.857, 0.5503, 0.857, 0.4945, 0.8291, 0.4829, 0.8291, 0.4829, 0.857, 0.4945, 0.857, 0.4829, 0.8291, 0.4945, 0.8291, 0.4945, 0.857, 0.4829, 0.857, 0.5409, 0.8291, 0.5503, 0.8291, 0.5503, 0.857, 0.5409, 0.857, 0.5065, 0.8291, 0.4945, 0.8291, 0.4945, 0.857, 0.5065, 0.857, 0.4722, 0.8291, 0.4829, 0.8291, 0.4829, 0.857, 0.4722, 0.857, 0.5302, 0.8291, 0.5409, 0.8291, 0.5409, 0.857, 0.5302, 0.857, 0.5186, 0.8291, 0.5065, 0.8291, 0.5065, 0.857, 0.5186, 0.857, 0.4628, 0.8291, 0.4722, 0.8291, 0.4722, 0.857, 0.4628, 0.857, 0.5186, 0.8291, 0.5302, 0.8291, 0.5302, 0.857, 0.5186, 0.857, 0.5302, 0.8291, 0.5186, 0.8291, 0.5186, 0.857, 0.5302, 0.857, 0.4551, 0.8291, 0.4628, 0.8291, 0.4628, 0.857, 0.4551, 0.857, 0.5065, 0.8291, 0.5186, 0.8291, 0.5186, 0.857, 0.5065, 0.857, 0.5409, 0.8291, 0.5302, 0.8291, 0.5302, 0.857, 0.5409, 0.857, 0.4494, 0.8291, 0.4551, 0.8291, 0.4551, 0.857, 0.4494, 0.857, 0.5503, 0.8291, 0.5409, 0.8291, 0.5409, 0.857, 0.5503, 0.857, 0.4459, 0.8291, 0.4494, 0.8291, 0.4494, 0.857, 0.4459, 0.857, 0.558, 0.8291, 0.5503, 0.8291, 0.5503, 0.857, 0.558, 0.857, 0.4447, 0.8291, 0.4459, 0.8291, 0.4459, 0.857, 0.4447, 0.857, 0.5637, 0.8291, 0.558, 0.8291, 0.558, 0.857, 0.5637, 0.857, 0.4459, 0.8291, 0.4447, 0.8291, 0.4447, 0.857, 0.4459, 0.857, 0.5672, 0.8291, 0.5637, 0.8291, 0.5637, 0.857, 0.5672, 0.857, 0.4494, 0.8291, 0.4459, 0.8291, 0.4459, 0.857, 0.4494, 0.857, 0.5684, 0.8291, 0.5672, 0.8291, 0.5672, 0.857, 0.5684, 0.857, 0.4551, 0.8291, 0.4494, 0.8291, 0.4494, 0.857, 0.4551, 0.857, 0.5672, 0.8291, 0.5684, 0.8291, 0.5684, 0.857, 0.5672, 0.857, 0.4628, 0.8291, 0.4551, 0.8291, 0.4551, 0.857, 0.4628, 0.857, 0.558, 0.857, 0.5503, 0.857, 0.5386, 0.8863, 0.546, 0.8877, 0.4447, 0.857, 0.4459, 0.857, 0.4376, 0.8672, 0.4364, 0.867, 0.5637, 0.857, 0.558, 0.857, 0.546, 0.8877, 0.5516, 0.8887, 0.4459, 0.857, 0.4447, 0.857, 0.4364, 0.867, 0.4376, 0.8672, 0.5672, 0.857, 0.5637, 0.857, 0.5516, 0.8887, 0.555, 0.8894, 0.4494, 0.857, 0.4459, 0.857, 0.4376, 0.8672, 0.441, 0.8679, 0.5684, 0.857, 0.5672, 0.857, 0.555, 0.8894, 0.5561, 0.8896, 0.4551, 0.857, 0.4494, 0.857, 0.441, 0.8679, 0.4465, 0.8689, 0.5672, 0.857, 0.5684, 0.857, 0.5561, 0.8896, 0.555, 0.8894, 0.4628, 0.857, 0.4551, 0.857, 0.4465, 0.8689, 0.4539, 0.8703, 0.5637, 0.857, 0.5672, 0.857, 0.555, 0.8894, 0.5516, 0.8887, 0.4722, 0.857, 0.4628, 0.857, 0.4539, 0.8703, 0.463, 0.872, 0.558, 0.857, 0.5637, 0.857, 0.5516, 0.8887, 0.546, 0.8877, 0.4829, 0.857, 0.4722, 0.857, 0.463, 0.872, 0.4734, 0.874, 0.4945, 0.857, 0.5065, 0.857, 0.4963, 0.8783, 0.4846, 0.8761, 0.5503, 0.857, 0.558, 0.857, 0.546, 0.8877, 0.5386, 0.8863, 0.4945, 0.857, 0.4829, 0.857, 0.4734, 0.874, 0.4846, 0.8761, 0.4829, 0.857, 0.4945, 0.857, 0.4846, 0.8761, 0.4734, 0.874, 0.5409, 0.857, 0.5503, 0.857, 0.5386, 0.8863, 0.5295, 0.8846, 0.5065, 0.857, 0.4945, 0.857, 0.4846, 0.8761, 0.4963, 0.8783, 0.4722, 0.857, 0.4829, 0.857, 0.4734, 0.874, 0.463, 0.872, 0.5302, 0.857, 0.5409, 0.857, 0.5295, 0.8846, 0.5192, 0.8826, 0.5186, 0.857, 0.5065, 0.857, 0.4963, 0.8783, 0.5079, 0.8805, 0.4628, 0.857, 0.4722, 0.857, 0.463, 0.872, 0.4539, 0.8703, 0.5186, 0.857, 0.5302, 0.857, 0.5192, 0.8826, 0.5079, 0.8805, 0.5302, 0.857, 0.5186, 0.857, 0.5079, 0.8805, 0.5192, 0.8826, 0.4551, 0.857, 0.4628, 0.857, 0.4539, 0.8703, 0.4465, 0.8689, 0.5065, 0.857, 0.5186, 0.857, 0.5079, 0.8805, 0.4963, 0.8783, 0.5409, 0.857, 0.5302, 0.857, 0.5192, 0.8826, 0.5295, 0.8846, 0.4494, 0.857, 0.4551, 0.857, 0.4465, 0.8689, 0.441, 0.8679, 0.5503, 0.857, 0.5409, 0.857, 0.5295, 0.8846, 0.5386, 0.8863, 0.4459, 0.857, 0.4494, 0.857, 0.441, 0.8679, 0.4376, 0.8672, 0.5561, 0.8896, 0.555, 0.8894, 0.5338, 0.9157, 0.5348, 0.9161, 0.4465, 0.8689, 0.441, 0.8679, 0.4287, 0.8771, 0.4338, 0.879, 0.555, 0.8894, 0.5561, 0.8896, 0.5348, 0.9161, 0.5338, 0.9157, 0.4539, 0.8703, 0.4465, 0.8689, 0.4338, 0.879, 0.4406, 0.8815, 0.5516, 0.8887, 0.555, 0.8894, 0.5338, 0.9157, 0.5306, 0.9146, 0.463, 0.872, 0.4539, 0.8703, 0.4406, 0.8815, 0.449, 0.8846, 0.546, 0.8877, 0.5516, 0.8887, 0.5306, 0.9146, 0.5255, 0.9127, 0.4734, 0.874, 0.463, 0.872, 0.449, 0.8846, 0.4585, 0.8881, 0.4846, 0.8761, 0.4963, 0.8783, 0.4796, 0.8958, 0.4689, 0.8919, 0.5386, 0.8863, 0.546, 0.8877, 0.5255, 0.9127, 0.5187, 0.9102, 0.4846, 0.8761, 0.4734, 0.874, 0.4585, 0.8881, 0.4689, 0.8919, 0.4734, 0.874, 0.4846, 0.8761, 0.4689, 0.8919, 0.4585, 0.8881, 0.5295, 0.8846, 0.5386, 0.8863, 0.5187, 0.9102, 0.5103, 0.9071, 0.4963, 0.8783, 0.4846, 0.8761, 0.4689, 0.8919, 0.4796, 0.8958, 0.463, 0.872, 0.4734, 0.874, 0.4585, 0.8881, 0.449, 0.8846, 0.5192, 0.8826, 0.5295, 0.8846, 0.5103, 0.9071, 0.5008, 0.9036, 0.5079, 0.8805, 0.4963, 0.8783, 0.4796, 0.8958, 0.4904, 0.8998, 0.4539, 0.8703, 0.463, 0.872, 0.449, 0.8846, 0.4406, 0.8815, 0.5079, 0.8805, 0.5192, 0.8826, 0.5008, 0.9036, 0.4904, 0.8998, 0.5192, 0.8826, 0.5079, 0.8805, 0.4904, 0.8998, 0.5008, 0.9036, 0.4465, 0.8689, 0.4539, 0.8703, 0.4406, 0.8815, 0.4338, 0.879, 0.4963, 0.8783, 0.5079, 0.8805, 0.4904, 0.8998, 0.4796, 0.8958, 0.5295, 0.8846, 0.5192, 0.8826, 0.5008, 0.9036, 0.5103, 0.9071, 0.441, 0.8679, 0.4465, 0.8689, 0.4338, 0.879, 0.4287, 0.8771, 0.5386, 0.8863, 0.5295, 0.8846, 0.5103, 0.9071, 0.5187, 0.9102, 0.4376, 0.8672, 0.441, 0.8679, 0.4287, 0.8771, 0.4255, 0.8759, 0.546, 0.8877, 0.5386, 0.8863, 0.5187, 0.9102, 0.5255, 0.9127, 0.4364, 0.867, 0.4376, 0.8672, 0.4255, 0.8759, 0.4245, 0.8756, 0.5516, 0.8887, 0.546, 0.8877, 0.5255, 0.9127, 0.5306, 0.9146, 0.4376, 0.8672, 0.4364, 0.867, 0.4245, 0.8756, 0.4255, 0.8759, 0.555, 0.8894, 0.5516, 0.8887, 0.5306, 0.9146, 0.5338, 0.9157, 0.441, 0.8679, 0.4376, 0.8672, 0.4255, 0.8759, 0.4287, 0.8771, 0.5255, 0.9127, 0.5306, 0.9146, 0.4956, 0.9406, 0.4913, 0.9379, 0.4585, 0.8881, 0.449, 0.8846, 0.4263, 0.8972, 0.4344, 0.9022, 0.4689, 0.8919, 0.4796, 0.8958, 0.4523, 0.9135, 0.4432, 0.9077, 0.5187, 0.9102, 0.5255, 0.9127, 0.4913, 0.9379, 0.4854, 0.9342, 0.4689, 0.8919, 0.4585, 0.8881, 0.4344, 0.9022, 0.4432, 0.9077, 0.4585, 0.8881, 0.4689, 0.8919, 0.4432, 0.9077, 0.4344, 0.9022, 0.5103, 0.9071, 0.5187, 0.9102, 0.4854, 0.9342, 0.4783, 0.9298, 0.4796, 0.8958, 0.4689, 0.8919, 0.4432, 0.9077, 0.4523, 0.9135, 0.449, 0.8846, 0.4585, 0.8881, 0.4344, 0.9022, 0.4263, 0.8972, 0.5008, 0.9036, 0.5103, 0.9071, 0.4783, 0.9298, 0.4702, 0.9247, 0.4904, 0.8998, 0.4796, 0.8958, 0.4523, 0.9135, 0.4614, 0.9192, 0.4406, 0.8815, 0.449, 0.8846, 0.4263, 0.8972, 0.4192, 0.8927, 0.4904, 0.8998, 0.5008, 0.9036, 0.4702, 0.9247, 0.4614, 0.9192, 0.5008, 0.9036, 0.4904, 0.8998, 0.4614, 0.9192, 0.4702, 0.9247, 0.4338, 0.879, 0.4406, 0.8815, 0.4192, 0.8927, 0.4133, 0.8891, 0.4796, 0.8958, 0.4904, 0.8998, 0.4614, 0.9192, 0.4523, 0.9135, 0.5103, 0.9071, 0.5008, 0.9036, 0.4702, 0.9247, 0.4783, 0.9298, 0.4287, 0.8771, 0.4338, 0.879, 0.4133, 0.8891, 0.409, 0.8863, 0.5187, 0.9102, 0.5103, 0.9071, 0.4783, 0.9298, 0.4854, 0.9342, 0.4255, 0.8759, 0.4287, 0.8771, 0.409, 0.8863, 0.4063, 0.8847, 0.5255, 0.9127, 0.5187, 0.9102, 0.4854, 0.9342, 0.4913, 0.9379, 0.4245, 0.8756, 0.4255, 0.8759, 0.4063, 0.8847, 0.4054, 0.8841, 0.5306, 0.9146, 0.5255, 0.9127, 0.4913, 0.9379, 0.4956, 0.9406, 0.4255, 0.8759, 0.4245, 0.8756, 0.4054, 0.8841, 0.4063, 0.8847, 0.5338, 0.9157, 0.5306, 0.9146, 0.4956, 0.9406, 0.4983, 0.9423, 0.4287, 0.8771, 0.4255, 0.8759, 0.4063, 0.8847, 0.409, 0.8863, 0.5348, 0.9161, 0.5338, 0.9157, 0.4983, 0.9423, 0.4992, 0.9428, 0.4338, 0.879, 0.4287, 0.8771, 0.409, 0.8863, 0.4133, 0.8891, 0.5338, 0.9157, 0.5348, 0.9161, 0.4992, 0.9428, 0.4983, 0.9423, 0.4406, 0.8815, 0.4338, 0.879, 0.4133, 0.8891, 0.4192, 0.8927, 0.5306, 0.9146, 0.5338, 0.9157, 0.4983, 0.9423, 0.4956, 0.9406, 0.449, 0.8846, 0.4406, 0.8815, 0.4192, 0.8927, 0.4263, 0.8972, 0.4263, 0.8972, 0.4344, 0.9022, 0.3933, 0.9207, 0.3875, 0.9142, 0.4702, 0.9247, 0.4783, 0.9298, 0.425, 0.9561, 0.4192, 0.9496, 0.4614, 0.9192, 0.4523, 0.9135, 0.4063, 0.9351, 0.4129, 0.9425, 0.4192, 0.8927, 0.4263, 0.8972, 0.3875, 0.9142, 0.3824, 0.9085, 0.4614, 0.9192, 0.4702, 0.9247, 0.4192, 0.9496, 0.4129, 0.9425, 0.4702, 0.9247, 0.4614, 0.9192, 0.4129, 0.9425, 0.4192, 0.9496, 0.4133, 0.8891, 0.4192, 0.8927, 0.3824, 0.9085, 0.3782, 0.9038, 0.4523, 0.9135, 0.4614, 0.9192, 0.4129, 0.9425, 0.4063, 0.9351, 0.4783, 0.9298, 0.4702, 0.9247, 0.4192, 0.9496, 0.425, 0.9561, 0.409, 0.8863, 0.4133, 0.8891, 0.3782, 0.9038, 0.3751, 0.9003, 0.4854, 0.9342, 0.4783, 0.9298, 0.425, 0.9561, 0.4301, 0.9618, 0.4063, 0.8847, 0.409, 0.8863, 0.3751, 0.9003, 0.3732, 0.8982, 0.4913, 0.9379, 0.4854, 0.9342, 0.4301, 0.9618, 0.4343, 0.9665, 0.4054, 0.8841, 0.4063, 0.8847, 0.3732, 0.8982, 0.3725, 0.8974, 0.4956, 0.9406, 0.4913, 0.9379, 0.4343, 0.9665, 0.4375, 0.97, 0.4063, 0.8847, 0.4054, 0.8841, 0.3725, 0.8974, 0.3732, 0.8982, 0.4983, 0.9423, 0.4956, 0.9406, 0.4375, 0.97, 0.4394, 0.9721, 0.409, 0.8863, 0.4063, 0.8847, 0.3732, 0.8982, 0.3751, 0.9003, 0.4992, 0.9428, 0.4983, 0.9423, 0.4394, 0.9721, 0.44, 0.9728, 0.4133, 0.8891, 0.409, 0.8863, 0.3751, 0.9003, 0.3782, 0.9038, 0.4983, 0.9423, 0.4992, 0.9428, 0.44, 0.9728, 0.4394, 0.9721, 0.4192, 0.8927, 0.4133, 0.8891, 0.3782, 0.9038, 0.3824, 0.9085, 0.4956, 0.9406, 0.4983, 0.9423, 0.4394, 0.9721, 0.4375, 0.97, 0.4263, 0.8972, 0.4192, 0.8927, 0.3824, 0.9085, 0.3875, 0.9142, 0.4913, 0.9379, 0.4956, 0.9406, 0.4375, 0.97, 0.4343, 0.9665, 0.4344, 0.9022, 0.4263, 0.8972, 0.3875, 0.9142, 0.3933, 0.9207, 0.4432, 0.9077, 0.4523, 0.9135, 0.4063, 0.9351, 0.3997, 0.9278, 0.4854, 0.9342, 0.4913, 0.9379, 0.4343, 0.9665, 0.4301, 0.9618, 0.4432, 0.9077, 0.4344, 0.9022, 0.3933, 0.9207, 0.3997, 0.9278, 0.4344, 0.9022, 0.4432, 0.9077, 0.3997, 0.9278, 0.3933, 0.9207, 0.4783, 0.9298, 0.4854, 0.9342, 0.4301, 0.9618, 0.425, 0.9561, 0.4523, 0.9135, 0.4432, 0.9077, 0.3997, 0.9278, 0.4063, 0.9351, 0.3751, 0.9003, 0.3782, 0.9038, 0.3281, 0.916, 0.3275, 0.9119, 0.4301, 0.9618, 0.425, 0.9561, 0.3369, 0.9781, 0.3378, 0.9849, 0.3732, 0.8982, 0.3751, 0.9003, 0.3275, 0.9119, 0.3271, 0.9093, 0.4343, 0.9665, 0.4301, 0.9618, 0.3378, 0.9849, 0.3386, 0.9904, 0.3725, 0.8974, 0.3732, 0.8982, 0.3271, 0.9093, 0.327, 0.9084, 0.4375, 0.97, 0.4343, 0.9665, 0.3386, 0.9904, 0.3392, 0.9946, 0.3732, 0.8982, 0.3725, 0.8974, 0.327, 0.9084, 0.3271, 0.9093, 0.4394, 0.9721, 0.4375, 0.97, 0.3392, 0.9946, 0.3395, 0.9971, 0.3751, 0.9003, 0.3732, 0.8982, 0.3271, 0.9093, 0.3275, 0.9119, 0.44, 0.9728, 0.4394, 0.9721, 0.3395, 0.9971, 0.3397, 0.998, 0.3782, 0.9038, 0.3751, 0.9003, 0.3275, 0.9119, 0.3281, 0.916, 0.4394, 0.9721, 0.44, 0.9728, 0.3397, 0.998, 0.3395, 0.9971, 0.3824, 0.9085, 0.3782, 0.9038, 0.3281, 0.916, 0.3289, 0.9216, 0.4375, 0.97, 0.4394, 0.9721, 0.3395, 0.9971, 0.3392, 0.9946, 0.3875, 0.9142, 0.3824, 0.9085, 0.3289, 0.9216, 0.3298, 0.9283, 0.4343, 0.9665, 0.4375, 0.97, 0.3392, 0.9946, 0.3386, 0.9904, 0.3933, 0.9207, 0.3875, 0.9142, 0.3298, 0.9283, 0.3309, 0.9361, 0.3997, 0.9278, 0.4063, 0.9351, 0.3333, 0.9532, 0.3321, 0.9445, 0.4301, 0.9618, 0.4343, 0.9665, 0.3386, 0.9904, 0.3378, 0.9849, 0.3997, 0.9278, 0.3933, 0.9207, 0.3309, 0.9361, 0.3321, 0.9445, 0.3933, 0.9207, 0.3997, 0.9278, 0.3321, 0.9445, 0.3309, 0.9361, 0.425, 0.9561, 0.4301, 0.9618, 0.3378, 0.9849, 0.3369, 0.9781, 0.4063, 0.9351, 0.3997, 0.9278, 0.3321, 0.9445, 0.3333, 0.9532, 0.3875, 0.9142, 0.3933, 0.9207, 0.3309, 0.9361, 0.3298, 0.9283, 0.4192, 0.9496, 0.425, 0.9561, 0.3369, 0.9781, 0.3358, 0.9703, 0.4129, 0.9425, 0.4063, 0.9351, 0.3333, 0.9532, 0.3346, 0.9619, 0.3824, 0.9085, 0.3875, 0.9142, 0.3298, 0.9283, 0.3289, 0.9216, 0.4129, 0.9425, 0.4192, 0.9496, 0.3358, 0.9703, 0.3346, 0.9619, 0.4192, 0.9496, 0.4129, 0.9425, 0.3346, 0.9619, 0.3358, 0.9703, 0.3782, 0.9038, 0.3824, 0.9085, 0.3289, 0.9216, 0.3281, 0.916, 0.4063, 0.9351, 0.4129, 0.9425, 0.3346, 0.9619, 0.3333, 0.9532, 0.425, 0.9561, 0.4192, 0.9496, 0.3358, 0.9703, 0.3369, 0.9781, 0.3271, 0.9093, 0.327, 0.9084, 0.2905, 0.9129, 0.2902, 0.9137, 0.3395, 0.9971, 0.3392, 0.9946, 0.2608, 0.9967, 0.2599, 0.9992, 0.3275, 0.9119, 0.3271, 0.9093, 0.2902, 0.9137, 0.2893, 0.9162, 0.3397, 0.998, 0.3395, 0.9971, 0.2599, 0.9992, 0.2596, 1.0, 0.3281, 0.916, 0.3275, 0.9119, 0.2893, 0.9162, 0.2879, 0.9202, 0.3395, 0.9971, 0.3397, 0.998, 0.2596, 1.0, 0.2599, 0.9992, 0.3289, 0.9216, 0.3281, 0.916, 0.2879, 0.9202, 0.286, 0.9256, 0.3392, 0.9946, 0.3395, 0.9971, 0.2599, 0.9992, 0.2608, 0.9967, 0.3298, 0.9283, 0.3289, 0.9216, 0.286, 0.9256, 0.2836, 0.9322, 0.3386, 0.9904, 0.3392, 0.9946, 0.2608, 0.9967, 0.2622, 0.9927, 0.3309, 0.9361, 0.3298, 0.9283, 0.2836, 0.9322, 0.281, 0.9398, 0.3321, 0.9445, 0.3333, 0.9532, 0.275, 0.9564, 0.2781, 0.9479, 0.3378, 0.9849, 0.3386, 0.9904, 0.2622, 0.9927, 0.2641, 0.9872, 0.3321, 0.9445, 0.3309, 0.9361, 0.281, 0.9398, 0.2781, 0.9479, 0.3309, 0.9361, 0.3321, 0.9445, 0.2781, 0.9479, 0.281, 0.9398, 0.3369, 0.9781, 0.3378, 0.9849, 0.2641, 0.9872, 0.2665, 0.9806, 0.3333, 0.9532, 0.3321, 0.9445, 0.2781, 0.9479, 0.275, 0.9564, 0.3298, 0.9283, 0.3309, 0.9361, 0.281, 0.9398, 0.2836, 0.9322, 0.3358, 0.9703, 0.3369, 0.9781, 0.2665, 0.9806, 0.2691, 0.9731, 0.3346, 0.9619, 0.3333, 0.9532, 0.275, 0.9564, 0.272, 0.9649, 0.3289, 0.9216, 0.3298, 0.9283, 0.2836, 0.9322, 0.286, 0.9256, 0.3346, 0.9619, 0.3358, 0.9703, 0.2691, 0.9731, 0.272, 0.9649, 0.3358, 0.9703, 0.3346, 0.9619, 0.272, 0.9649, 0.2691, 0.9731, 0.3281, 0.916, 0.3289, 0.9216, 0.286, 0.9256, 0.2879, 0.9202, 0.3333, 0.9532, 0.3346, 0.9619, 0.272, 0.9649, 0.275, 0.9564, 0.3369, 0.9781, 0.3358, 0.9703, 0.2691, 0.9731, 0.2665, 0.9806, 0.3275, 0.9119, 0.3281, 0.916, 0.2879, 0.9202, 0.2893, 0.9162, 0.3378, 0.9849, 0.3369, 0.9781, 0.2665, 0.9806, 0.2641, 0.9872, 0.3271, 0.9093, 0.3275, 0.9119, 0.2893, 0.9162, 0.2902, 0.9137, 0.3386, 0.9904, 0.3378, 0.9849, 0.2641, 0.9872, 0.2622, 0.9927, 0.327, 0.9084, 0.3271, 0.9093, 0.2902, 0.9137, 0.2905, 0.9129, 0.3392, 0.9946, 0.3386, 0.9904, 0.2622, 0.9927, 0.2608, 0.9967, 0.286, 0.9256, 0.2879, 0.9202, 0.2381, 0.8993, 0.2342, 0.9042, 0.2608, 0.9967, 0.2599, 0.9992, 0.1826, 0.9701, 0.1843, 0.9679, 0.2836, 0.9322, 0.286, 0.9256, 0.2342, 0.9042, 0.2296, 0.9101, 0.2622, 0.9927, 0.2608, 0.9967, 0.1843, 0.9679, 0.1871, 0.9643, 0.281, 0.9398, 0.2836, 0.9322, 0.2296, 0.9101, 0.2243, 0.9168, 0.2781, 0.9479, 0.275, 0.9564, 0.2126, 0.9318, 0.2186, 0.9242, 0.2641, 0.9872, 0.2622, 0.9927, 0.1871, 0.9643, 0.1909, 0.9594, 0.2781, 0.9479, 0.281, 0.9398, 0.2243, 0.9168, 0.2186, 0.9242, 0.281, 0.9398, 0.2781, 0.9479, 0.2186, 0.9242, 0.2243, 0.9168, 0.2665, 0.9806, 0.2641, 0.9872, 0.1909, 0.9594, 0.1956, 0.9535, 0.275, 0.9564, 0.2781, 0.9479, 0.2186, 0.9242, 0.2126, 0.9318, 0.2836, 0.9322, 0.281, 0.9398, 0.2243, 0.9168, 0.2296, 0.9101, 0.2691, 0.9731, 0.2665, 0.9806, 0.1956, 0.9535, 0.2009, 0.9468, 0.272, 0.9649, 0.275, 0.9564, 0.2126, 0.9318, 0.2066, 0.9394, 0.286, 0.9256, 0.2836, 0.9322, 0.2296, 0.9101, 0.2342, 0.9042, 0.272, 0.9649, 0.2691, 0.9731, 0.2009, 0.9468, 0.2066, 0.9394, 0.2691, 0.9731, 0.272, 0.9649, 0.2066, 0.9394, 0.2009, 0.9468, 0.2879, 0.9202, 0.286, 0.9256, 0.2342, 0.9042, 0.2381, 0.8993, 0.275, 0.9564, 0.272, 0.9649, 0.2066, 0.9394, 0.2126, 0.9318, 0.2665, 0.9806, 0.2691, 0.9731, 0.2009, 0.9468, 0.1956, 0.9535, 0.2893, 0.9162, 0.2879, 0.9202, 0.2381, 0.8993, 0.2409, 0.8957, 0.2641, 0.9872, 0.2665, 0.9806, 0.1956, 0.9535, 0.1909, 0.9594, 0.2902, 0.9137, 0.2893, 0.9162, 0.2409, 0.8957, 0.2426, 0.8935, 0.2622, 0.9927, 0.2641, 0.9872, 0.1909, 0.9594, 0.1871, 0.9643, 0.2905, 0.9129, 0.2902, 0.9137, 0.2426, 0.8935, 0.2432, 0.8927, 0.2608, 0.9967, 0.2622, 0.9927, 0.1871, 0.9643, 0.1843, 0.9679, 0.2902, 0.9137, 0.2905, 0.9129, 0.2432, 0.8927, 0.2426, 0.8935, 0.2599, 0.9992, 0.2608, 0.9967, 0.1843, 0.9679, 0.1826, 0.9701, 0.2893, 0.9162, 0.2902, 0.9137, 0.2426, 0.8935, 0.2409, 0.8957, 0.2596, 1.0, 0.2599, 0.9992, 0.1826, 0.9701, 0.182, 0.9709, 0.2879, 0.9202, 0.2893, 0.9162, 0.2409, 0.8957, 0.2381, 0.8993, 0.2599, 0.9992, 0.2596, 1.0, 0.182, 0.9709, 0.1826, 0.9701, 0.2186, 0.9242, 0.2243, 0.9168, 0.1747, 0.8822, 0.1661, 0.8879, 0.2243, 0.9168, 0.2186, 0.9242, 0.1661, 0.8879, 0.1747, 0.8822, 0.1956, 0.9535, 0.1909, 0.9594, 0.1249, 0.9153, 0.1318, 0.9107, 0.2126, 0.9318, 0.2186, 0.9242, 0.1661, 0.8879, 0.1572, 0.8938, 0.2296, 0.9101, 0.2243, 0.9168, 0.1747, 0.8822, 0.1826, 0.877, 0.2009, 0.9468, 0.1956, 0.9535, 0.1318, 0.9107, 0.1397, 0.9054, 0.2066, 0.9394, 0.2126, 0.9318, 0.1572, 0.8938, 0.1483, 0.8997, 0.2342, 0.9042, 0.2296, 0.9101, 0.1826, 0.877, 0.1895, 0.8724, 0.2066, 0.9394, 0.2009, 0.9468, 0.1397, 0.9054, 0.1483, 0.8997, 0.2009, 0.9468, 0.2066, 0.9394, 0.1483, 0.8997, 0.1397, 0.9054, 0.2381, 0.8993, 0.2342, 0.9042, 0.1895, 0.8724, 0.1952, 0.8687, 0.2126, 0.9318, 0.2066, 0.9394, 0.1483, 0.8997, 0.1572, 0.8938, 0.1956, 0.9535, 0.2009, 0.9468, 0.1397, 0.9054, 0.1318, 0.9107, 0.2409, 0.8957, 0.2381, 0.8993, 0.1952, 0.8687, 0.1994, 0.8659, 0.1909, 0.9594, 0.1956, 0.9535, 0.1318, 0.9107, 0.1249, 0.9153, 0.2426, 0.8935, 0.2409, 0.8957, 0.1994, 0.8659, 0.202, 0.8641, 0.1871, 0.9643, 0.1909, 0.9594, 0.1249, 0.9153, 0.1192, 0.919, 0.2432, 0.8927, 0.2426, 0.8935, 0.202, 0.8641, 0.2029, 0.8635, 0.1843, 0.9679, 0.1871, 0.9643, 0.1192, 0.919, 0.115, 0.9218, 0.2426, 0.8935, 0.2432, 0.8927, 0.2029, 0.8635, 0.202, 0.8641, 0.1826, 0.9701, 0.1843, 0.9679, 0.115, 0.9218, 0.1124, 0.9235, 0.2409, 0.8957, 0.2426, 0.8935, 0.202, 0.8641, 0.1994, 0.8659, 0.182, 0.9709, 0.1826, 0.9701, 0.1124, 0.9235, 0.1115, 0.9241, 0.2381, 0.8993, 0.2409, 0.8957, 0.1994, 0.8659, 0.1952, 0.8687, 0.1826, 0.9701, 0.182, 0.9709, 0.1115, 0.9241, 0.1124, 0.9235, 0.2342, 0.9042, 0.2381, 0.8993, 0.1952, 0.8687, 0.1895, 0.8724, 0.1843, 0.9679, 0.1826, 0.9701, 0.1124, 0.9235, 0.115, 0.9218, 0.2296, 0.9101, 0.2342, 0.9042, 0.1895, 0.8724, 0.1826, 0.877, 0.1871, 0.9643, 0.1843, 0.9679, 0.115, 0.9218, 0.1192, 0.919, 0.2243, 0.9168, 0.2296, 0.9101, 0.1826, 0.877, 0.1747, 0.8822, 0.2186, 0.9242, 0.2126, 0.9318, 0.1572, 0.8938, 0.1661, 0.8879, 0.1909, 0.9594, 0.1871, 0.9643, 0.1192, 0.919, 0.1249, 0.9153, 0.1397, 0.9054, 0.1483, 0.8997, 0.0924, 0.8352, 0.08383, 0.8409, 0.1952, 0.8687, 0.1895, 0.8724, 0.1337, 0.8079, 0.1393, 0.8041, 0.1572, 0.8938, 0.1483, 0.8997, 0.0924, 0.8352, 0.1013, 0.8293, 0.1318, 0.9107, 0.1397, 0.9054, 0.08383, 0.8409, 0.07592, 0.8461, 0.1994, 0.8659, 0.1952, 0.8687, 0.1393, 0.8041, 0.1436, 0.8013, 0.1249, 0.9153, 0.1318, 0.9107, 0.07592, 0.8461, 0.06899, 0.8507, 0.202, 0.8641, 0.1994, 0.8659, 0.1436, 0.8013, 0.1462, 0.7996, 0.1192, 0.919, 0.1249, 0.9153, 0.06899, 0.8507, 0.0633, 0.8545, 0.2029, 0.8635, 0.202, 0.8641, 0.1462, 0.7996, 0.1471, 0.799, 0.115, 0.9218, 0.1192, 0.919, 0.0633, 0.8545, 0.05908, 0.8573, 0.202, 0.8641, 0.2029, 0.8635, 0.1471, 0.799, 0.1462, 0.7996, 0.1124, 0.9235, 0.115, 0.9218, 0.05908, 0.8573, 0.05648, 0.859, 0.1994, 0.8659, 0.202, 0.8641, 0.1462, 0.7996, 0.1436, 0.8013, 0.1115, 0.9241, 0.1124, 0.9235, 0.05648, 0.859, 0.0556, 0.8596, 0.1952, 0.8687, 0.1994, 0.8659, 0.1436, 0.8013, 0.1393, 0.8041, 0.1124, 0.9235, 0.1115, 0.9241, 0.0556, 0.8596, 0.05648, 0.859, 0.1895, 0.8724, 0.1952, 0.8687, 0.1393, 0.8041, 0.1337, 0.8079, 0.115, 0.9218, 0.1124, 0.9235, 0.05648, 0.859, 0.05908, 0.8573, 0.1826, 0.877, 0.1895, 0.8724, 0.1337, 0.8079, 0.1267, 0.8125, 0.1192, 0.919, 0.115, 0.9218, 0.05908, 0.8573, 0.0633, 0.8545, 0.1747, 0.8822, 0.1826, 0.877, 0.1267, 0.8125, 0.1188, 0.8177, 0.1661, 0.8879, 0.1572, 0.8938, 0.1013, 0.8293, 0.1102, 0.8234, 0.1249, 0.9153, 0.1192, 0.919, 0.0633, 0.8545, 0.06899, 0.8507, 0.1661, 0.8879, 0.1747, 0.8822, 0.1188, 0.8177, 0.1102, 0.8234, 0.1747, 0.8822, 0.1661, 0.8879, 0.1102, 0.8234, 0.1188, 0.8177, 0.1318, 0.9107, 0.1249, 0.9153, 0.06899, 0.8507, 0.07592, 0.8461, 0.1572, 0.8938, 0.1661, 0.8879, 0.1102, 0.8234, 0.1013, 0.8293, 0.1826, 0.877, 0.1747, 0.8822, 0.1188, 0.8177, 0.1267, 0.8125, 0.1397, 0.9054, 0.1318, 0.9107, 0.07592, 0.8461, 0.08383, 0.8409, 0.1483, 0.8997, 0.1572, 0.8938, 0.1013, 0.8293, 0.0924, 0.8352, 0.1895, 0.8724, 0.1826, 0.877, 0.1267, 0.8125, 0.1337, 0.8079, 0.1483, 0.8997, 0.1397, 0.9054, 0.08383, 0.8409, 0.0924, 0.8352, 0.1337, 0.8079, 0.1267, 0.8125, 0.1073, 0.8254, 0.1089, 0.8243, 0.0924, 0.8352, 0.08383, 0.8409, 0.09723, 0.832, 0.09923, 0.8307, 0.08383, 0.8409, 0.0924, 0.8352, 0.09202, 0.8284, 0.09001, 0.8297, 0.1393, 0.8041, 0.1337, 0.8079, 0.1089, 0.8243, 0.1102, 0.8234, 0.1013, 0.8293, 0.0924, 0.8352, 0.09923, 0.8307, 0.1013, 0.8293, 0.07592, 0.8461, 0.08383, 0.8409, 0.09001, 0.8297, 0.08816, 0.831, 0.1436, 0.8013, 0.1393, 0.8041, 0.1102, 0.8234, 0.1112, 0.8228, 0.06899, 0.8507, 0.07592, 0.8461, 0.08816, 0.831, 0.08654, 0.832, 0.1462, 0.7996, 0.1436, 0.8013, 0.1112, 0.8228, 0.1118, 0.8224, 0.0633, 0.8545, 0.06899, 0.8507, 0.08654, 0.832, 0.08521, 0.8329, 0.1471, 0.799, 0.1462, 0.7996, 0.1118, 0.8224, 0.112, 0.8222, 0.05908, 0.8573, 0.0633, 0.8545, 0.08521, 0.8329, 0.08422, 0.8336, 0.1462, 0.7996, 0.1471, 0.799, 0.112, 0.8222, 0.1118, 0.8224, 0.05648, 0.859, 0.05908, 0.8573, 0.08422, 0.8336, 0.08361, 0.834, 0.1436, 0.8013, 0.1462, 0.7996, 0.1118, 0.8224, 0.1112, 0.8228, 0.0556, 0.8596, 0.05648, 0.859, 0.08361, 0.834, 0.0834, 0.8341, 0.1393, 0.8041, 0.1436, 0.8013, 0.1112, 0.8228, 0.1102, 0.8234, 0.05648, 0.859, 0.0556, 0.8596, 0.0834, 0.8341, 0.09082, 0.8363, 0.1337, 0.8079, 0.1393, 0.8041, 0.1102, 0.8234, 0.1089, 0.8243, 0.05908, 0.8573, 0.05648, 0.859, 0.09082, 0.8363, 0.09143, 0.8359, 0.1267, 0.8125, 0.1337, 0.8079, 0.1089, 0.8243, 0.1001, 0.8231, 0.0633, 0.8545, 0.05908, 0.8573, 0.09143, 0.8359, 0.09242, 0.8352, 0.1188, 0.8177, 0.1267, 0.8125, 0.1001, 0.8231, 0.09821, 0.8243, 0.1102, 0.8234, 0.1013, 0.8293, 0.1013, 0.8293, 0.1034, 0.8279, 0.06899, 0.8507, 0.0633, 0.8545, 0.09242, 0.8352, 0.09375, 0.8343, 0.1102, 0.8234, 0.1188, 0.8177, 0.09821, 0.8243, 0.0962, 0.8256, 0.1188, 0.8177, 0.1102, 0.8234, 0.1034, 0.8279, 0.1054, 0.8266, 0.07592, 0.8461, 0.06899, 0.8507, 0.09375, 0.8343, 0.09537, 0.8333, 0.1013, 0.8293, 0.1102, 0.8234, 0.0962, 0.8256, 0.09411, 0.827, 0.1267, 0.8125, 0.1188, 0.8177, 0.1054, 0.8266, 0.1073, 0.8254, 0.08383, 0.8409, 0.07592, 0.8461, 0.09537, 0.8333, 0.09723, 0.832, 0.0924, 0.8352, 0.1013, 0.8293, 0.09411, 0.827, 0.09202, 0.8284, 0.1034, 0.8279, 0.1013, 0.8293, 0.09923, 0.8307, 0.09723, 0.832, 0.09537, 0.8333, 0.09375, 0.8343, 0.09242, 0.8352, 0.09143, 0.8359, 0.09082, 0.8363, 0.0834, 0.8341, 0.08361, 0.834, 0.08422, 0.8336, 0.08521, 0.8329, 0.08654, 0.832, 0.08816, 0.831, 0.09001, 0.8297, 0.09202, 0.8284, 0.09411, 0.827, 0.0962, 0.8256, 0.09821, 0.8243, 0.1001, 0.8231, 0.1089, 0.8243, 0.1102, 0.8234, 0.1112, 0.8228, 0.1118, 0.8224, 0.112, 0.8222, 0.1118, 0.8224, 0.1112, 0.8228, 0.1102, 0.8234, 0.1089, 0.8243, 0.1073, 0.8254, 0.1054, 0.8266])
me_icosphere.use_remesh_preserve_volume = False
me_icosphere.use_remesh_preserve_attributes = False
me_icosphere.use_mirror_vertex_groups = False
me_icosphere.update()

# ---- objects
ob_icosphere = bpy.data.objects.new('Icosphere', me_icosphere)

# ---- transforms, parenting, visibility, modifiers, constraints
ob_icosphere.location = (-0.004275, 0.0, 0.3066)
ob_icosphere.scale = (0.3434, 0.3537, 0.302)
ob_icosphere.lineart.crease_threshold = 0.0

# ---- collection membership
col_collection_1.objects.link(ob_icosphere)

# ---- scene / render settings (as saved in the file)
scene.frame_start = 0; scene.frame_end = 10; scene.frame_set(0)
scene.render.engine = 'BLENDER_EEVEE_NEXT'
scene.render.resolution_percentage = 50
scene.render.dither_intensity = 0.0
scene.cycles.use_denoising = False
scene.cycles.samples = 128
scene.cycles.sampling_pattern = 'TABULATED_SOBOL'
scene.cycles.use_adaptive_sampling = False
scene.cycles.use_light_tree = False
scene.cycles.blur_glossy = 0.0
scene.cycles.sample_clamp_indirect = 0.0
scene.view_settings.view_transform = 'Standard'
bpy.context.view_layer.update()

# ---- added for rendering (the .blend has no active camera and no usable light): camera, sun
cam_auto = bpy.data.cameras.new('AutoCamera')
cam_auto.lens = 50.0
cam_auto.sensor_width = 36.0
cam_auto.clip_end = 1000.0
ob_auto_camera = bpy.data.objects.new('AutoCamera', cam_auto)
scene.collection.objects.link(ob_auto_camera)
ob_auto_camera.location = (1.13724, -1.36981, 1.30358)
ob_auto_camera.rotation_euler = (1.09748, -7.21219e-08, 0.694738)
scene.camera = ob_auto_camera
light_auto_sun = bpy.data.lights.new('AutoSun', 'SUN')
light_auto_sun.energy = 3.0
light_auto_sun.angle = 0.0523599
ob_auto_sun = bpy.data.objects.new('AutoSun', light_auto_sun)
scene.collection.objects.link(ob_auto_sun)
ob_auto_sun.rotation_euler = (0.872665, 0.174533, 0.523599)
bpy.context.view_layer.update()

